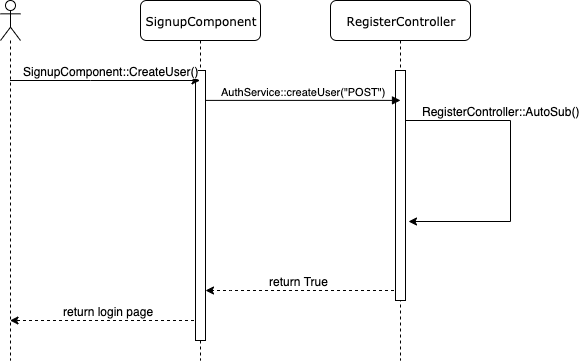

The diagram above was exported from draw.io. Its source (the exported page's mxGraphModel, read from the mxfile embedded in the PNG):
<mxGraphModel dx="1186" dy="565" grid="1" gridSize="10" guides="1" tooltips="1" connect="1" arrows="1" fold="1" page="1" pageScale="1" pageWidth="1100" pageHeight="850" background="#ffffff" math="0" shadow="0">
  <root>
    <mxCell id="0" />
    <mxCell id="1" parent="0" />
    <mxCell id="fxrbVSVYyu5DN6SwpARz-6" style="edgeStyle=orthogonalEdgeStyle;rounded=0;orthogonalLoop=1;jettySize=auto;html=1;dashed=1;" parent="1" source="7baba1c4bc27f4b0-2" target="fxrbVSVYyu5DN6SwpARz-3" edge="1">
      <mxGeometry relative="1" as="geometry">
        <Array as="points">
          <mxPoint x="210" y="400" />
          <mxPoint x="210" y="400" />
        </Array>
      </mxGeometry>
    </mxCell>
    <mxCell id="fxrbVSVYyu5DN6SwpARz-7" value="return login page" style="text;html=1;align=center;verticalAlign=middle;resizable=0;points=[];;labelBackgroundColor=#ffffff;" parent="fxrbVSVYyu5DN6SwpARz-6" vertex="1" connectable="0">
      <mxGeometry x="-0.1312" y="6" relative="1" as="geometry">
        <mxPoint x="-9.5" y="-16" as="offset" />
      </mxGeometry>
    </mxCell>
    <mxCell id="7baba1c4bc27f4b0-2" value="SignupComponent" style="shape=umlLifeline;perimeter=lifelinePerimeter;whiteSpace=wrap;html=1;container=1;collapsible=0;recursiveResize=0;outlineConnect=0;rounded=1;shadow=0;comic=0;labelBackgroundColor=none;strokeWidth=1;fontFamily=Verdana;fontSize=12;align=center;" parent="1" vertex="1">
      <mxGeometry x="240" y="80" width="120" height="360" as="geometry" />
    </mxCell>
    <mxCell id="fxrbVSVYyu5DN6SwpARz-8" value="" style="html=1;points=[];perimeter=orthogonalPerimeter;" parent="7baba1c4bc27f4b0-2" vertex="1">
      <mxGeometry x="55" y="70" width="10" height="270" as="geometry" />
    </mxCell>
    <mxCell id="SS1DUR1jWJgP1Lmvww2r-7" style="edgeStyle=orthogonalEdgeStyle;rounded=0;orthogonalLoop=1;jettySize=auto;html=1;dashed=1;" edge="1" parent="1" source="7baba1c4bc27f4b0-3" target="fxrbVSVYyu5DN6SwpARz-8">
      <mxGeometry relative="1" as="geometry">
        <Array as="points">
          <mxPoint x="330" y="370" />
          <mxPoint x="330" y="370" />
        </Array>
      </mxGeometry>
    </mxCell>
    <mxCell id="SS1DUR1jWJgP1Lmvww2r-8" value="return True" style="text;html=1;align=center;verticalAlign=middle;resizable=0;points=[];;labelBackgroundColor=#ffffff;" vertex="1" connectable="0" parent="SS1DUR1jWJgP1Lmvww2r-7">
      <mxGeometry x="-0.2846" relative="1" as="geometry">
        <mxPoint x="-31.5" y="-10" as="offset" />
      </mxGeometry>
    </mxCell>
    <mxCell id="7baba1c4bc27f4b0-3" value="RegisterController" style="shape=umlLifeline;perimeter=lifelinePerimeter;whiteSpace=wrap;html=1;container=1;collapsible=0;recursiveResize=0;outlineConnect=0;rounded=1;shadow=0;comic=0;labelBackgroundColor=none;strokeWidth=1;fontFamily=Verdana;fontSize=12;align=center;" parent="1" vertex="1">
      <mxGeometry x="430" y="80" width="140" height="360" as="geometry" />
    </mxCell>
    <mxCell id="fxrbVSVYyu5DN6SwpARz-14" value="" style="html=1;points=[];perimeter=orthogonalPerimeter;" parent="7baba1c4bc27f4b0-3" vertex="1">
      <mxGeometry x="65" y="70" width="10" height="230" as="geometry" />
    </mxCell>
    <mxCell id="SS1DUR1jWJgP1Lmvww2r-17" value="" style="edgeStyle=orthogonalEdgeStyle;rounded=0;orthogonalLoop=1;jettySize=auto;html=1;entryX=1.3;entryY=0.657;entryDx=0;entryDy=0;entryPerimeter=0;" edge="1" parent="7baba1c4bc27f4b0-3" source="fxrbVSVYyu5DN6SwpARz-14" target="fxrbVSVYyu5DN6SwpARz-14">
      <mxGeometry relative="1" as="geometry">
        <mxPoint x="265" y="120" as="targetPoint" />
        <Array as="points">
          <mxPoint x="180" y="120" />
          <mxPoint x="180" y="221" />
        </Array>
      </mxGeometry>
    </mxCell>
    <mxCell id="SS1DUR1jWJgP1Lmvww2r-18" value="RegisterController::AutoSub()" style="text;html=1;align=center;verticalAlign=middle;resizable=0;points=[];;labelBackgroundColor=#ffffff;" vertex="1" connectable="0" parent="SS1DUR1jWJgP1Lmvww2r-17">
      <mxGeometry x="0.2087" relative="1" as="geometry">
        <mxPoint x="-10" y="-91" as="offset" />
      </mxGeometry>
    </mxCell>
    <mxCell id="fxrbVSVYyu5DN6SwpARz-4" style="edgeStyle=orthogonalEdgeStyle;rounded=0;orthogonalLoop=1;jettySize=auto;html=1;" parent="1" source="fxrbVSVYyu5DN6SwpARz-3" target="7baba1c4bc27f4b0-2" edge="1">
      <mxGeometry relative="1" as="geometry">
        <Array as="points">
          <mxPoint x="190" y="160" />
          <mxPoint x="190" y="160" />
        </Array>
      </mxGeometry>
    </mxCell>
    <mxCell id="SS1DUR1jWJgP1Lmvww2r-9" value="SignupComponent::CreateUser()" style="text;html=1;align=center;verticalAlign=middle;resizable=0;points=[];;labelBackgroundColor=#ffffff;" vertex="1" connectable="0" parent="fxrbVSVYyu5DN6SwpARz-4">
      <mxGeometry x="-0.2882" y="-5" relative="1" as="geometry">
        <mxPoint x="32.5" y="-15" as="offset" />
      </mxGeometry>
    </mxCell>
    <mxCell id="fxrbVSVYyu5DN6SwpARz-3" value="" style="shape=umlLifeline;participant=umlActor;perimeter=lifelinePerimeter;whiteSpace=wrap;html=1;container=1;collapsible=0;recursiveResize=0;verticalAlign=top;spacingTop=36;labelBackgroundColor=#ffffff;outlineConnect=0;" parent="1" vertex="1">
      <mxGeometry x="100" y="80" width="20" height="360" as="geometry" />
    </mxCell>
    <mxCell id="SS1DUR1jWJgP1Lmvww2r-6" value="AuthService::createUser(&quot;POST&quot;)" style="html=1;verticalAlign=bottom;endArrow=block;entryX=0.5;entryY=0.13;entryDx=0;entryDy=0;entryPerimeter=0;" edge="1" parent="1" source="fxrbVSVYyu5DN6SwpARz-8" target="fxrbVSVYyu5DN6SwpARz-14">
      <mxGeometry width="80" relative="1" as="geometry">
        <mxPoint x="340" y="180" as="sourcePoint" />
        <mxPoint x="420" y="180" as="targetPoint" />
      </mxGeometry>
    </mxCell>
  </root>
</mxGraphModel>